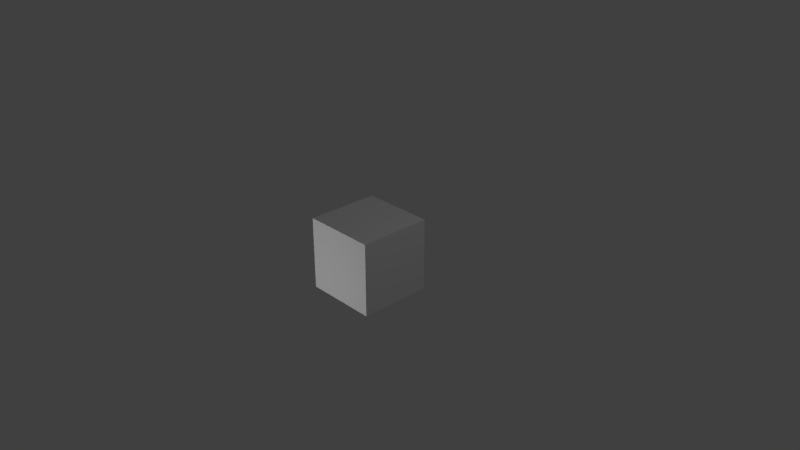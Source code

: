 # Source: default_skybox.blend  (saved by Blender 2.79.0; exported with 4.5.12 LTS)
import bpy
from mathutils import Matrix  # noqa: F401  (used for matrix-valued properties, if any)

bpy.ops.wm.read_factory_settings(use_empty=True)
scene = bpy.context.scene
scene.name = 'Scene'

# ---- collections
col_collection_1 = bpy.data.collections.new('Collection 1'); scene.collection.children.link(col_collection_1)

# ---- materials (node trees are filled in below, after node groups)
mat_material = bpy.data.materials.new('Material')
mat_material.alpha_threshold = 0.0
mat_material.use_transparent_shadow = False
mat_material.roughness = 0.5
mat_material.line_color = (0.0, 0.0, 0.0, 1.0)

# ---- material node trees

# ---- world
world_world = bpy.data.worlds.new('World'); scene.world = world_world
world_world.color = (0.05088, 0.05088, 0.05088)
world_world.use_sun_shadow = False
world_world.sun_shadow_jitter_overblur = 0.0
world_world.cycles.sampling_method = 'MANUAL'

# ---- cameras
cam_camera = bpy.data.cameras.new('Camera')
cam_camera.clip_end = 100.0
cam_camera.lens = 35.0
cam_camera.sensor_width = 32.0
cam_camera.sensor_height = 18.0
cam_camera.ortho_scale = 7.314
cam_camera.dof.focus_distance = 0.0
cam_camera.dof.aperture_fstop = 128.0

# ---- lights
light_point = bpy.data.lights.new('Point', 'POINT')
light_point.transmission_factor = 0.0
light_point.energy = 100.0
light_point.shadow_buffer_clip_start = 0.5
light_point.shadow_soft_size = 0.1
light_point.shadow_maximum_resolution = 0.006
light_point.use_absolute_resolution = True
light_lamp = bpy.data.lights.new('Lamp', 'POINT')
light_lamp.transmission_factor = 0.0
light_lamp.cutoff_distance = 30.0
light_lamp.energy = 100.0
light_lamp.shadow_buffer_clip_start = 1.001
light_lamp.shadow_soft_size = 0.1
light_lamp.shadow_maximum_resolution = 0.006
light_lamp.use_absolute_resolution = True

# ---- meshes
me_cube = bpy.data.meshes.new('Cube')
me_cube.from_pydata([(0.5, 0.5, -0.5), (0.5, -0.5, -0.5), (-0.5, -0.5, -0.5), (-0.5, 0.5, -0.5), (0.5, 0.5, 0.5), (0.5, -0.5, 0.5), (-0.5, -0.5, 0.5), (-0.5, 0.5, 0.5)], [], [(0, 3, 2, 1), (4, 5, 6, 7), (0, 1, 5, 4), (1, 2, 6, 5), (2, 3, 7, 6), (4, 7, 3, 0)])
_uv = me_cube.uv_layers.new(name='UVMap')
_uv.uv.foreach_set('vector', [0.9999, 0.3326, 0.7511, 0.3326, 0.7511, 0.0004811, 0.9999, 0.0004811, 0.9993, 0.6671, 0.9993, 0.9987, 0.7513, 0.9987, 0.7513, 0.6671, 0.7511, 0.3336, 0.9992, 0.3336, 0.9992, 0.6664, 0.7511, 0.6664, 0.5005, 0.334, 0.7506, 0.334, 0.7506, 0.6664, 0.5005, 0.6664, 0.2498, 0.333, 0.5018, 0.333, 0.5018, 0.667, 0.2498, 0.667, 0.2497, 0.6667, -2.235e-08, 0.6667, 2.235e-08, 0.3354, 0.2497, 0.3354])
me_cube.materials.append(mat_material)
me_cube.use_remesh_preserve_volume = False
me_cube.use_remesh_preserve_attributes = False
me_cube.use_mirror_vertex_groups = False
me_cube.update()

# ---- objects
ob_point = bpy.data.objects.new('Point', light_point)
ob_cube = bpy.data.objects.new('Cube', me_cube)
ob_lamp = bpy.data.objects.new('Lamp', light_lamp)
ob_camera = bpy.data.objects.new('Camera', cam_camera)

# ---- transforms, parenting, visibility, modifiers, constraints
ob_point.location = (-0.3526, -3.614, -0.2121)
ob_point.lineart.crease_threshold = 0.0
ob_cube.location = (0.0, 0.0, 0.0)
ob_cube.lock_rotations_4d = False
ob_cube.empty_display_type = 'ARROWS'
ob_cube.lineart.crease_threshold = 0.0
ob_lamp.location = (4.076, 1.005, 5.904)
ob_lamp.rotation_euler = (0.6503, 0.05522, 1.866)
ob_lamp.lock_rotations_4d = False
ob_lamp.empty_display_type = 'ARROWS'
ob_lamp.color = (0.0, 0.0, 0.0, 0.0)
ob_lamp.lineart.crease_threshold = 0.0
ob_camera.location = (7.481, -6.508, 5.344)
ob_camera.rotation_euler = (1.109, 0.0, 0.8149)
ob_camera.lock_rotations_4d = False
ob_camera.empty_display_type = 'ARROWS'
ob_camera.color = (0.0, 0.0, 0.0, 0.0)
ob_camera.display_type = 'WIRE'
ob_camera.lineart.crease_threshold = 0.0

# ---- collection membership
col_collection_1.objects.link(ob_point)
col_collection_1.objects.link(ob_cube)
col_collection_1.objects.link(ob_lamp)
col_collection_1.objects.link(ob_camera)

# ---- scene / render settings (as saved in the file)
scene.camera = ob_camera
scene.frame_start = 1; scene.frame_end = 250; scene.frame_set(1)
scene.render.engine = 'BLENDER_EEVEE_NEXT'
scene.render.resolution_percentage = 50
scene.render.dither_intensity = 0.0
scene.cycles.use_denoising = False
scene.cycles.samples = 128
scene.cycles.sampling_pattern = 'TABULATED_SOBOL'
scene.cycles.use_adaptive_sampling = False
scene.cycles.use_light_tree = False
scene.cycles.blur_glossy = 0.0
scene.cycles.sample_clamp_indirect = 0.0
scene.view_settings.view_transform = 'Standard'
bpy.context.view_layer.update()
